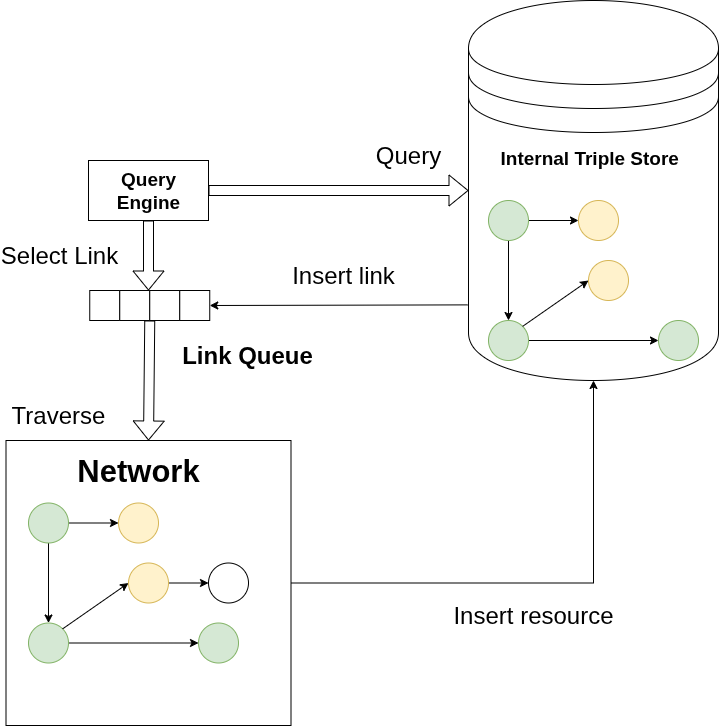

The diagram above was exported from draw.io. Its source (the exported page's mxGraphModel, read from the mxfile embedded in the PNG):
<mxGraphModel dx="1416" dy="880" grid="1" gridSize="10" guides="1" tooltips="1" connect="1" arrows="1" fold="1" page="1" pageScale="1" pageWidth="850" pageHeight="1100" math="0" shadow="0">
  <root>
    <mxCell id="0" />
    <mxCell id="1" parent="0" />
    <mxCell id="BJ2AOQ-Akx_j_mwpax8P-13" value="&lt;font style=&quot;font-size: 19px;&quot;&gt;&lt;b&gt;Query Engine&lt;/b&gt;&lt;/font&gt;" style="rounded=0;whiteSpace=wrap;html=1;" parent="1" vertex="1">
      <mxGeometry x="120" y="240" width="120" height="60" as="geometry" />
    </mxCell>
    <mxCell id="BJ2AOQ-Akx_j_mwpax8P-29" value="&lt;font style=&quot;font-size: 24px;&quot;&gt;Traverse&lt;/font&gt;" style="text;html=1;align=center;verticalAlign=middle;whiteSpace=wrap;rounded=0;" parent="1" vertex="1">
      <mxGeometry x="40" y="480" width="100" height="30" as="geometry" />
    </mxCell>
    <mxCell id="BJ2AOQ-Akx_j_mwpax8P-32" value="" style="shape=flexArrow;endArrow=classic;html=1;rounded=0;exitX=1;exitY=0.5;exitDx=0;exitDy=0;entryX=0;entryY=0.5;entryDx=0;entryDy=0;" parent="1" source="BJ2AOQ-Akx_j_mwpax8P-13" target="BJ2AOQ-Akx_j_mwpax8P-14" edge="1">
      <mxGeometry width="50" height="50" relative="1" as="geometry">
        <mxPoint x="220" y="320" as="sourcePoint" />
        <mxPoint x="470" y="272" as="targetPoint" />
      </mxGeometry>
    </mxCell>
    <mxCell id="BJ2AOQ-Akx_j_mwpax8P-33" value="" style="group" parent="1" vertex="1" connectable="0">
      <mxGeometry x="500" y="80" width="250" height="380" as="geometry" />
    </mxCell>
    <mxCell id="BJ2AOQ-Akx_j_mwpax8P-14" value="" style="shape=datastore;whiteSpace=wrap;html=1;" parent="BJ2AOQ-Akx_j_mwpax8P-33" vertex="1">
      <mxGeometry width="250" height="380" as="geometry" />
    </mxCell>
    <mxCell id="BJ2AOQ-Akx_j_mwpax8P-45" value="" style="group" parent="BJ2AOQ-Akx_j_mwpax8P-33" vertex="1" connectable="0">
      <mxGeometry x="20" y="200" width="210" height="160" as="geometry" />
    </mxCell>
    <mxCell id="BJ2AOQ-Akx_j_mwpax8P-36" style="edgeStyle=orthogonalEdgeStyle;rounded=0;orthogonalLoop=1;jettySize=auto;html=1;" parent="BJ2AOQ-Akx_j_mwpax8P-45" source="BJ2AOQ-Akx_j_mwpax8P-38" target="BJ2AOQ-Akx_j_mwpax8P-41" edge="1">
      <mxGeometry relative="1" as="geometry" />
    </mxCell>
    <mxCell id="BJ2AOQ-Akx_j_mwpax8P-37" style="edgeStyle=orthogonalEdgeStyle;rounded=0;orthogonalLoop=1;jettySize=auto;html=1;" parent="BJ2AOQ-Akx_j_mwpax8P-45" source="BJ2AOQ-Akx_j_mwpax8P-38" target="BJ2AOQ-Akx_j_mwpax8P-40" edge="1">
      <mxGeometry relative="1" as="geometry" />
    </mxCell>
    <mxCell id="BJ2AOQ-Akx_j_mwpax8P-38" value="" style="ellipse;whiteSpace=wrap;html=1;aspect=fixed;fillColor=#d5e8d4;strokeColor=#82b366;" parent="BJ2AOQ-Akx_j_mwpax8P-45" vertex="1">
      <mxGeometry width="40" height="40" as="geometry" />
    </mxCell>
    <mxCell id="BJ2AOQ-Akx_j_mwpax8P-39" style="edgeStyle=orthogonalEdgeStyle;rounded=0;orthogonalLoop=1;jettySize=auto;html=1;" parent="BJ2AOQ-Akx_j_mwpax8P-45" source="BJ2AOQ-Akx_j_mwpax8P-40" target="BJ2AOQ-Akx_j_mwpax8P-43" edge="1">
      <mxGeometry relative="1" as="geometry" />
    </mxCell>
    <mxCell id="BJ2AOQ-Akx_j_mwpax8P-40" value="" style="ellipse;whiteSpace=wrap;html=1;aspect=fixed;fillColor=#d5e8d4;strokeColor=#82b366;" parent="BJ2AOQ-Akx_j_mwpax8P-45" vertex="1">
      <mxGeometry y="120" width="40" height="40" as="geometry" />
    </mxCell>
    <mxCell id="BJ2AOQ-Akx_j_mwpax8P-41" value="" style="ellipse;whiteSpace=wrap;html=1;aspect=fixed;fillColor=#fff2cc;strokeColor=#d6b656;" parent="BJ2AOQ-Akx_j_mwpax8P-45" vertex="1">
      <mxGeometry x="90" width="40" height="40" as="geometry" />
    </mxCell>
    <mxCell id="BJ2AOQ-Akx_j_mwpax8P-42" value="" style="ellipse;whiteSpace=wrap;html=1;aspect=fixed;fillColor=#fff2cc;strokeColor=#d6b656;" parent="BJ2AOQ-Akx_j_mwpax8P-45" vertex="1">
      <mxGeometry x="100" y="60" width="40" height="40" as="geometry" />
    </mxCell>
    <mxCell id="BJ2AOQ-Akx_j_mwpax8P-43" value="" style="ellipse;whiteSpace=wrap;html=1;aspect=fixed;fillColor=#d5e8d4;strokeColor=#82b366;" parent="BJ2AOQ-Akx_j_mwpax8P-45" vertex="1">
      <mxGeometry x="170" y="120" width="40" height="40" as="geometry" />
    </mxCell>
    <mxCell id="BJ2AOQ-Akx_j_mwpax8P-44" value="" style="endArrow=classic;html=1;rounded=0;exitX=1;exitY=0;exitDx=0;exitDy=0;entryX=0;entryY=0.5;entryDx=0;entryDy=0;" parent="BJ2AOQ-Akx_j_mwpax8P-45" source="BJ2AOQ-Akx_j_mwpax8P-40" target="BJ2AOQ-Akx_j_mwpax8P-42" edge="1">
      <mxGeometry width="50" height="50" relative="1" as="geometry">
        <mxPoint x="340" y="-40" as="sourcePoint" />
        <mxPoint x="390" y="-90" as="targetPoint" />
      </mxGeometry>
    </mxCell>
    <mxCell id="BJ2AOQ-Akx_j_mwpax8P-49" value="&lt;b style=&quot;forced-color-adjust: none; color: rgb(0, 0, 0); font-family: Helvetica; font-size: 19px; font-style: normal; font-variant-ligatures: normal; font-variant-caps: normal; letter-spacing: normal; orphans: 2; text-align: center; text-indent: 0px; text-transform: none; widows: 2; word-spacing: 0px; -webkit-text-stroke-width: 0px; white-space: normal; text-decoration-thickness: initial; text-decoration-style: initial; text-decoration-color: initial;&quot;&gt;Internal Triple Store&lt;/b&gt;" style="text;whiteSpace=wrap;html=1;" parent="BJ2AOQ-Akx_j_mwpax8P-33" vertex="1">
      <mxGeometry x="30" y="140" width="210" height="50" as="geometry" />
    </mxCell>
    <mxCell id="BJ2AOQ-Akx_j_mwpax8P-35" value="&lt;font style=&quot;font-size: 24px;&quot;&gt;Query&lt;/font&gt;" style="text;html=1;align=center;verticalAlign=middle;whiteSpace=wrap;rounded=0;" parent="1" vertex="1">
      <mxGeometry x="410" y="220" width="60" height="30" as="geometry" />
    </mxCell>
    <mxCell id="BJ2AOQ-Akx_j_mwpax8P-52" value="" style="group" parent="1" vertex="1" connectable="0">
      <mxGeometry x="37.5" y="520" width="285" height="285" as="geometry" />
    </mxCell>
    <mxCell id="BJ2AOQ-Akx_j_mwpax8P-15" value="" style="whiteSpace=wrap;html=1;aspect=fixed;" parent="BJ2AOQ-Akx_j_mwpax8P-52" vertex="1">
      <mxGeometry width="285" height="285" as="geometry" />
    </mxCell>
    <mxCell id="BJ2AOQ-Akx_j_mwpax8P-12" style="edgeStyle=orthogonalEdgeStyle;rounded=0;orthogonalLoop=1;jettySize=auto;html=1;" parent="BJ2AOQ-Akx_j_mwpax8P-52" source="BJ2AOQ-Akx_j_mwpax8P-1" target="BJ2AOQ-Akx_j_mwpax8P-4" edge="1">
      <mxGeometry relative="1" as="geometry" />
    </mxCell>
    <mxCell id="BJ2AOQ-Akx_j_mwpax8P-30" style="edgeStyle=orthogonalEdgeStyle;rounded=0;orthogonalLoop=1;jettySize=auto;html=1;" parent="BJ2AOQ-Akx_j_mwpax8P-52" source="BJ2AOQ-Akx_j_mwpax8P-1" target="BJ2AOQ-Akx_j_mwpax8P-2" edge="1">
      <mxGeometry relative="1" as="geometry" />
    </mxCell>
    <mxCell id="BJ2AOQ-Akx_j_mwpax8P-1" value="" style="ellipse;whiteSpace=wrap;html=1;aspect=fixed;fillColor=#d5e8d4;strokeColor=#82b366;" parent="BJ2AOQ-Akx_j_mwpax8P-52" vertex="1">
      <mxGeometry x="22.5" y="62.5" width="40" height="40" as="geometry" />
    </mxCell>
    <mxCell id="BJ2AOQ-Akx_j_mwpax8P-8" style="edgeStyle=orthogonalEdgeStyle;rounded=0;orthogonalLoop=1;jettySize=auto;html=1;" parent="BJ2AOQ-Akx_j_mwpax8P-52" source="BJ2AOQ-Akx_j_mwpax8P-2" target="BJ2AOQ-Akx_j_mwpax8P-6" edge="1">
      <mxGeometry relative="1" as="geometry" />
    </mxCell>
    <mxCell id="BJ2AOQ-Akx_j_mwpax8P-2" value="" style="ellipse;whiteSpace=wrap;html=1;aspect=fixed;fillColor=#d5e8d4;strokeColor=#82b366;" parent="BJ2AOQ-Akx_j_mwpax8P-52" vertex="1">
      <mxGeometry x="22.5" y="182.5" width="40" height="40" as="geometry" />
    </mxCell>
    <mxCell id="BJ2AOQ-Akx_j_mwpax8P-3" value="" style="ellipse;whiteSpace=wrap;html=1;aspect=fixed;" parent="BJ2AOQ-Akx_j_mwpax8P-52" vertex="1">
      <mxGeometry x="202.5" y="122.5" width="40" height="40" as="geometry" />
    </mxCell>
    <mxCell id="BJ2AOQ-Akx_j_mwpax8P-4" value="" style="ellipse;whiteSpace=wrap;html=1;aspect=fixed;fillColor=#fff2cc;strokeColor=#d6b656;" parent="BJ2AOQ-Akx_j_mwpax8P-52" vertex="1">
      <mxGeometry x="112.5" y="62.5" width="40" height="40" as="geometry" />
    </mxCell>
    <mxCell id="BJ2AOQ-Akx_j_mwpax8P-11" style="edgeStyle=orthogonalEdgeStyle;rounded=0;orthogonalLoop=1;jettySize=auto;html=1;" parent="BJ2AOQ-Akx_j_mwpax8P-52" source="BJ2AOQ-Akx_j_mwpax8P-5" target="BJ2AOQ-Akx_j_mwpax8P-3" edge="1">
      <mxGeometry relative="1" as="geometry" />
    </mxCell>
    <mxCell id="BJ2AOQ-Akx_j_mwpax8P-5" value="" style="ellipse;whiteSpace=wrap;html=1;aspect=fixed;fillColor=#fff2cc;strokeColor=#d6b656;" parent="BJ2AOQ-Akx_j_mwpax8P-52" vertex="1">
      <mxGeometry x="122.5" y="122.5" width="40" height="40" as="geometry" />
    </mxCell>
    <mxCell id="BJ2AOQ-Akx_j_mwpax8P-6" value="" style="ellipse;whiteSpace=wrap;html=1;aspect=fixed;fillColor=#d5e8d4;strokeColor=#82b366;" parent="BJ2AOQ-Akx_j_mwpax8P-52" vertex="1">
      <mxGeometry x="192.5" y="182.5" width="40" height="40" as="geometry" />
    </mxCell>
    <mxCell id="BJ2AOQ-Akx_j_mwpax8P-10" value="" style="endArrow=classic;html=1;rounded=0;exitX=1;exitY=0;exitDx=0;exitDy=0;entryX=0;entryY=0.5;entryDx=0;entryDy=0;" parent="BJ2AOQ-Akx_j_mwpax8P-52" source="BJ2AOQ-Akx_j_mwpax8P-2" target="BJ2AOQ-Akx_j_mwpax8P-5" edge="1">
      <mxGeometry width="50" height="50" relative="1" as="geometry">
        <mxPoint x="362.5" y="22.5" as="sourcePoint" />
        <mxPoint x="412.5" y="-27.5" as="targetPoint" />
      </mxGeometry>
    </mxCell>
    <mxCell id="BJ2AOQ-Akx_j_mwpax8P-16" value="&lt;font style=&quot;font-size: 31px;&quot;&gt;&lt;b&gt;Network&lt;/b&gt;&lt;/font&gt;" style="text;html=1;align=center;verticalAlign=middle;whiteSpace=wrap;rounded=0;" parent="BJ2AOQ-Akx_j_mwpax8P-52" vertex="1">
      <mxGeometry x="52.5" y="7.5" width="160" height="45" as="geometry" />
    </mxCell>
    <mxCell id="BJ2AOQ-Akx_j_mwpax8P-53" style="edgeStyle=orthogonalEdgeStyle;rounded=0;orthogonalLoop=1;jettySize=auto;html=1;entryX=0.5;entryY=1;entryDx=0;entryDy=0;" parent="1" source="BJ2AOQ-Akx_j_mwpax8P-15" target="BJ2AOQ-Akx_j_mwpax8P-14" edge="1">
      <mxGeometry relative="1" as="geometry" />
    </mxCell>
    <mxCell id="BJ2AOQ-Akx_j_mwpax8P-57" value="" style="group" parent="1" vertex="1" connectable="0">
      <mxGeometry x="101.25" y="330" width="157.5" height="70" as="geometry" />
    </mxCell>
    <mxCell id="BJ2AOQ-Akx_j_mwpax8P-50" value="" style="whiteSpace=wrap;html=1;aspect=fixed;" parent="BJ2AOQ-Akx_j_mwpax8P-57" vertex="1">
      <mxGeometry x="20" y="40" width="30" height="30" as="geometry" />
    </mxCell>
    <mxCell id="BJ2AOQ-Akx_j_mwpax8P-51" value="" style="whiteSpace=wrap;html=1;aspect=fixed;" parent="BJ2AOQ-Akx_j_mwpax8P-57" vertex="1">
      <mxGeometry x="50" y="40" width="30" height="30" as="geometry" />
    </mxCell>
    <mxCell id="BJ2AOQ-Akx_j_mwpax8P-54" value="" style="whiteSpace=wrap;html=1;aspect=fixed;" parent="BJ2AOQ-Akx_j_mwpax8P-57" vertex="1">
      <mxGeometry x="80" y="40" width="30" height="30" as="geometry" />
    </mxCell>
    <mxCell id="BJ2AOQ-Akx_j_mwpax8P-55" value="" style="whiteSpace=wrap;html=1;aspect=fixed;" parent="BJ2AOQ-Akx_j_mwpax8P-57" vertex="1">
      <mxGeometry x="110" y="40" width="30" height="30" as="geometry" />
    </mxCell>
    <mxCell id="BJ2AOQ-Akx_j_mwpax8P-67" value="&lt;span style=&quot;font-size: 24px;&quot;&gt;Select Link&lt;/span&gt;" style="text;html=1;align=center;verticalAlign=middle;whiteSpace=wrap;rounded=0;" parent="BJ2AOQ-Akx_j_mwpax8P-57" vertex="1">
      <mxGeometry x="-70" y="-10" width="120" height="30" as="geometry" />
    </mxCell>
    <mxCell id="BJ2AOQ-Akx_j_mwpax8P-59" value="" style="endArrow=classic;html=1;rounded=0;exitX=-0.003;exitY=0.801;exitDx=0;exitDy=0;exitPerimeter=0;entryX=1;entryY=0.5;entryDx=0;entryDy=0;" parent="1" source="BJ2AOQ-Akx_j_mwpax8P-14" target="BJ2AOQ-Akx_j_mwpax8P-55" edge="1">
      <mxGeometry width="50" height="50" relative="1" as="geometry">
        <mxPoint x="400" y="480" as="sourcePoint" />
        <mxPoint x="450" y="430" as="targetPoint" />
      </mxGeometry>
    </mxCell>
    <mxCell id="BJ2AOQ-Akx_j_mwpax8P-56" value="&lt;font style=&quot;font-size: 24px;&quot;&gt;&lt;b&gt;Link Queue&lt;/b&gt;&lt;/font&gt;" style="text;html=1;align=center;verticalAlign=middle;whiteSpace=wrap;rounded=0;" parent="1" vertex="1">
      <mxGeometry x="200" y="420" width="157.5" height="30" as="geometry" />
    </mxCell>
    <mxCell id="BJ2AOQ-Akx_j_mwpax8P-65" value="" style="shape=flexArrow;endArrow=classic;html=1;rounded=0;exitX=0.5;exitY=1;exitDx=0;exitDy=0;" parent="1" source="BJ2AOQ-Akx_j_mwpax8P-13" edge="1">
      <mxGeometry width="50" height="50" relative="1" as="geometry">
        <mxPoint x="130" y="330" as="sourcePoint" />
        <mxPoint x="180" y="370" as="targetPoint" />
      </mxGeometry>
    </mxCell>
    <mxCell id="BJ2AOQ-Akx_j_mwpax8P-66" value="" style="shape=flexArrow;endArrow=classic;html=1;rounded=0;exitX=1;exitY=1;exitDx=0;exitDy=0;entryX=0.5;entryY=0;entryDx=0;entryDy=0;" parent="1" source="BJ2AOQ-Akx_j_mwpax8P-51" target="BJ2AOQ-Akx_j_mwpax8P-15" edge="1">
      <mxGeometry width="50" height="50" relative="1" as="geometry">
        <mxPoint x="190" y="320" as="sourcePoint" />
        <mxPoint x="190" y="390" as="targetPoint" />
      </mxGeometry>
    </mxCell>
    <mxCell id="BJ2AOQ-Akx_j_mwpax8P-68" value="&lt;span style=&quot;font-size: 24px;&quot;&gt;Insert resource&lt;/span&gt;" style="text;html=1;align=center;verticalAlign=middle;whiteSpace=wrap;rounded=0;" parent="1" vertex="1">
      <mxGeometry x="470" y="680" width="190" height="30" as="geometry" />
    </mxCell>
    <mxCell id="BJ2AOQ-Akx_j_mwpax8P-69" value="&lt;span style=&quot;font-size: 24px;&quot;&gt;Insert link&lt;/span&gt;" style="text;html=1;align=center;verticalAlign=middle;whiteSpace=wrap;rounded=0;" parent="1" vertex="1">
      <mxGeometry x="280" y="340" width="190" height="30" as="geometry" />
    </mxCell>
  </root>
</mxGraphModel>